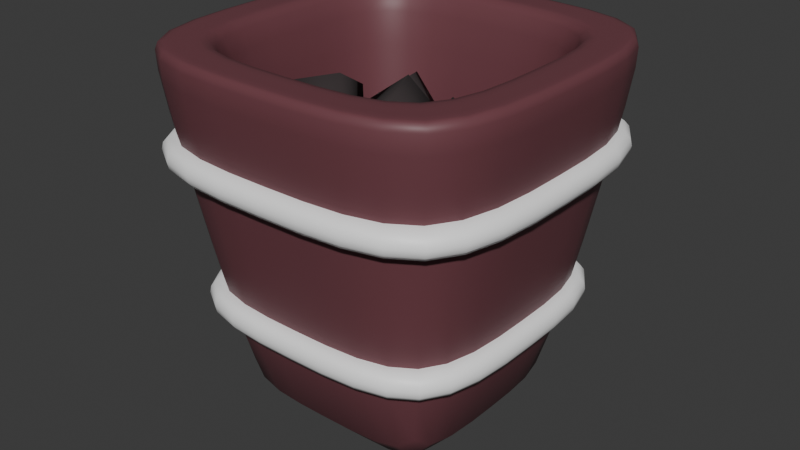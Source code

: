 # Source: BodyPart.blend  (saved by Blender 4.5.87; exported with 4.5.12 LTS)
import bpy
from mathutils import Matrix  # noqa: F401  (used for matrix-valued properties, if any)

bpy.ops.wm.read_factory_settings(use_empty=True)
scene = bpy.context.scene
scene.name = 'Scene'

# ---- collections
col_collection = bpy.data.collections.new('Collection'); scene.collection.children.link(col_collection)

# ---- materials (node trees are filled in below, after node groups)
mat_trashbin = bpy.data.materials.new('TrashBin')
mat_trashbin.alpha_threshold = 0.0
mat_trashbin.roughness = 0.5
mat_trashbin.line_color = (0.0, 0.0, 0.0, 1.0)
mat_binring = bpy.data.materials.new('BinRing')
mat_trash = bpy.data.materials.new('Trash')

# ---- material node trees
mat_trashbin.use_nodes = True; mat_trashbin.node_tree.nodes.clear()
_N = mat_trashbin.node_tree.nodes; _L = mat_trashbin.node_tree.links
n0 = _N.new('ShaderNodeOutputMaterial'); n0.name = 'Material Output'; n0.location = (200, 100)
n1 = _N.new('ShaderNodeBsdfPrincipled'); n1.name = 'Principled BSDF'; n1.location = (-200, 100)
n1.inputs[0].default_value = (0.1589, 0.05322, 0.06512, 1.0)
n1.inputs[3].default_value = 1.45
_L.new(n1.outputs[0], n0.inputs[0])
n0.is_active_output = True
mat_binring.use_nodes = True; mat_binring.node_tree.nodes.clear()
_N = mat_binring.node_tree.nodes; _L = mat_binring.node_tree.links
n0 = _N.new('ShaderNodeBsdfPrincipled'); n0.name = 'Principled BSDF'; n0.location = (-200, 100)
n0.inputs[0].default_value = (1.0, 1.0, 1.0, 1.0)
n1 = _N.new('ShaderNodeOutputMaterial'); n1.name = 'Material Output'; n1.location = (200, 100)
_L.new(n0.outputs[0], n1.inputs[0])
n1.is_active_output = True
mat_trash.use_nodes = True; mat_trash.node_tree.nodes.clear()
_N = mat_trash.node_tree.nodes; _L = mat_trash.node_tree.links
n0 = _N.new('ShaderNodeBsdfPrincipled'); n0.name = 'Principled BSDF'; n0.location = (-200, 100)
n0.inputs[0].default_value = (0.03666, 0.02785, 0.02871, 1.0)
n0.inputs[2].default_value = 1.0
n1 = _N.new('ShaderNodeOutputMaterial'); n1.name = 'Material Output'; n1.location = (200, 100)
_L.new(n0.outputs[0], n1.inputs[0])
n1.is_active_output = True

# ---- world
world_world = bpy.data.worlds.new('World'); scene.world = world_world
world_world.use_nodes = True; world_world.node_tree.nodes.clear()
_N = world_world.node_tree.nodes; _L = world_world.node_tree.links
n0 = _N.new('ShaderNodeOutputWorld'); n0.name = 'World Output'; n0.location = (200, 100)
n1 = _N.new('ShaderNodeBackground'); n1.name = 'Background'; n1.location = (-200, 100)
n1.inputs[0].default_value = (0.05088, 0.05088, 0.05088, 1.0)
_L.new(n1.outputs[0], n0.inputs[0])
n0.is_active_output = True
world_world.color = (0.05088, 0.05088, 0.05088)
world_world.sun_shadow_jitter_overblur = 0.0

# ---- meshes
me_cube = bpy.data.meshes.new('Cube')
me_cube.from_pydata([(0.6707, 0.6707, 1.0), (0.6295, 0.6295, -1.0), (0.6707, -0.6707, 1.0), (0.6295, -0.6295, -1.0), (-0.6707, 0.6707, 1.0), (-0.6295, 0.6295, -1.0), (-0.6707, -0.6707, 1.0), (-0.6295, -0.6295, -1.0), (1.0, -1.0, 1.0), (-1.0, -1.0, 1.0), (1.0, 1.0, 1.0), (-1.0, 1.0, 1.0), (0.4791, -0.4791, -0.792), (-0.4791, -0.4791, -0.792), (0.4791, 0.4791, -0.792), (-0.4791, 0.4791, -0.792), (-0.6295, 0.0, -1.0), (1.0, 0.0, 1.0), (-1.0, 0.0, 1.0), (0.6295, 0.0, -1.0), (0.6707, 0.0, 1.0), (-0.6707, 0.0, 1.0), (0.4791, 0.0, -0.792), (-0.4791, 0.0, -0.792), (0.0, 0.6295, -1.0), (0.0, -1.0, 1.0), (0.0, -0.6295, -1.0), (0.0, 1.0, 1.0), (0.0, -0.6707, 1.0), (0.0, 0.6707, 1.0), (0.0, -0.4791, -0.792), (0.0, 0.4791, -0.792), (0.0, 0.0, -0.792), (0.0, 0.0, -1.0), (0.7776, -0.7776, 1.0), (-0.7776, -0.7776, 1.0), (0.7776, 0.7776, 1.0), (-0.7776, 0.7776, 1.0), (-0.7776, 0.0, 1.0), (0.7776, 0.0, 1.0), (0.0, 0.7776, 1.0), (0.0, -0.7776, 1.0), (-0.9388, -0.9388, 1.0), (-0.9388, 0.9388, 1.0), (-0.9388, 0.0, 1.0), (0.9388, 0.0, 1.0), (0.0, 0.9388, 1.0), (0.0, -0.9388, 1.0), (0.9388, -0.9388, 1.0), (0.9388, 0.9388, 1.0)], [], [(21, 6, 13, 23), (26, 25, 9, 7), (16, 18, 11, 5), (33, 19, 3, 26), (19, 17, 8, 3), (24, 27, 10, 1), (47, 42, 9, 25), (45, 48, 8, 17), (44, 43, 11, 18), (46, 49, 10, 27), (32, 23, 13, 30), (28, 2, 12, 30), (29, 4, 15, 31), (20, 0, 14, 22), (2, 20, 22, 12), (31, 15, 23, 32), (42, 44, 18, 9), (49, 45, 17, 10), (1, 10, 17, 19), (24, 1, 19, 33), (7, 9, 18, 16), (4, 21, 23, 15), (5, 24, 33, 16), (14, 31, 32, 22), (0, 29, 31, 14), (6, 28, 30, 13), (22, 32, 30, 12), (43, 46, 27, 11), (48, 47, 25, 8), (5, 11, 27, 24), (16, 33, 26, 7), (3, 8, 25, 26), (2, 28, 41, 34), (4, 29, 40, 37), (0, 20, 39, 36), (6, 21, 38, 35), (29, 0, 36, 40), (21, 4, 37, 38), (20, 2, 34, 39), (28, 6, 35, 41), (34, 41, 47, 48), (37, 40, 46, 43), (36, 39, 45, 49), (35, 38, 44, 42), (40, 36, 49, 46), (38, 37, 43, 44), (39, 34, 48, 45), (41, 35, 42, 47)])
me_cube.polygons.foreach_set('use_smooth', [True] * 48)
_k = {(7, 16): 0.32425, (5, 24): 0.32425, (3, 26): 0.32425, (1, 19): 0.32425, (5, 16): 0.32425, (3, 19): 0.32425, (1, 24): 0.32425, (7, 26): 0.32425}
me_cube.attributes.new('crease_edge', 'FLOAT', 'EDGE').data.foreach_set('value', [_k.get((min(e.vertices), max(e.vertices)), 0.0) for e in me_cube.edges])
_uv = me_cube.uv_layers.new(name='UVMap')
_uv.uv.foreach_set('vector', [0.8338, 0.625, 0.8338, 0.7088, 0.8338, 0.7088, 0.8338, 0.625, 0.375, 0.875, 0.625, 0.875, 0.625, 1.0, 0.375, 1.0, 0.375, 0.125, 0.625, 0.125, 0.625, 0.25, 0.375, 0.25, 0.25, 0.625, 0.375, 0.625, 0.375, 0.75, 0.25, 0.75, 0.375, 0.625, 0.625, 0.625, 0.625, 0.75, 0.375, 0.75, 0.375, 0.375, 0.625, 0.375, 0.625, 0.5, 0.375, 0.5, 0.75, 0.7424, 0.8674, 0.7424, 0.875, 0.75, 0.75, 0.75, 0.6326, 0.625, 0.6326, 0.7424, 0.625, 0.75, 0.625, 0.625, 0.8674, 0.625, 0.8674, 0.5076, 0.875, 0.5, 0.875, 0.625, 0.75, 0.5076, 0.6326, 0.5076, 0.625, 0.5, 0.75, 0.5, 0.75, 0.625, 0.8338, 0.625, 0.8338, 0.7088, 0.75, 0.7088, 0.75, 0.7088, 0.6662, 0.7088, 0.6662, 0.7088, 0.75, 0.7088, 0.75, 0.5412, 0.8338, 0.5412, 0.8338, 0.5412, 0.75, 0.5412, 0.6662, 0.625, 0.6662, 0.5412, 0.6662, 0.5412, 0.6662, 0.625, 0.6662, 0.7088, 0.6662, 0.625, 0.6662, 0.625, 0.6662, 0.7088, 0.75, 0.5412, 0.8338, 0.5412, 0.8338, 0.625, 0.75, 0.625, 0.8674, 0.7424, 0.8674, 0.625, 0.875, 0.625, 0.875, 0.75, 0.6326, 0.5076, 0.6326, 0.625, 0.625, 0.625, 0.625, 0.5, 0.375, 0.5, 0.625, 0.5, 0.625, 0.625, 0.375, 0.625, 0.25, 0.5, 0.375, 0.5, 0.375, 0.625, 0.25, 0.625, 0.375, 0.0, 0.625, 0.0, 0.625, 0.125, 0.375, 0.125, 0.8338, 0.5412, 0.8338, 0.625, 0.8338, 0.625, 0.8338, 0.5412, 0.125, 0.5, 0.25, 0.5, 0.25, 0.625, 0.125, 0.625, 0.6662, 0.5412, 0.75, 0.5412, 0.75, 0.625, 0.6662, 0.625, 0.6662, 0.5412, 0.75, 0.5412, 0.75, 0.5412, 0.6662, 0.5412, 0.8338, 0.7088, 0.75, 0.7088, 0.75, 0.7088, 0.8338, 0.7088, 0.6662, 0.625, 0.75, 0.625, 0.75, 0.7088, 0.6662, 0.7088, 0.8674, 0.5076, 0.75, 0.5076, 0.75, 0.5, 0.875, 0.5, 0.6326, 0.7424, 0.75, 0.7424, 0.75, 0.75, 0.625, 0.75, 0.375, 0.25, 0.625, 0.25, 0.625, 0.375, 0.375, 0.375, 0.125, 0.625, 0.25, 0.625, 0.25, 0.75, 0.125, 0.75, 0.375, 0.75, 0.625, 0.75, 0.625, 0.875, 0.375, 0.875, 0.6662, 0.7088, 0.75, 0.7088, 0.75, 0.7294, 0.6456, 0.7294, 0.8338, 0.5412, 0.75, 0.5412, 0.75, 0.5206, 0.8544, 0.5206, 0.6662, 0.5412, 0.6662, 0.625, 0.6456, 0.625, 0.6456, 0.5206, 0.8338, 0.7088, 0.8338, 0.625, 0.8544, 0.625, 0.8544, 0.7294, 0.75, 0.5412, 0.6662, 0.5412, 0.6456, 0.5206, 0.75, 0.5206, 0.8338, 0.625, 0.8338, 0.5412, 0.8544, 0.5206, 0.8544, 0.625, 0.6662, 0.625, 0.6662, 0.7088, 0.6456, 0.7294, 0.6456, 0.625, 0.75, 0.7088, 0.8338, 0.7088, 0.8544, 0.7294, 0.75, 0.7294, 0.6456, 0.7294, 0.75, 0.7294, 0.75, 0.7424, 0.6326, 0.7424, 0.8544, 0.5206, 0.75, 0.5206, 0.75, 0.5076, 0.8674, 0.5076, 0.6456, 0.5206, 0.6456, 0.625, 0.6326, 0.625, 0.6326, 0.5076, 0.8544, 0.7294, 0.8544, 0.625, 0.8674, 0.625, 0.8674, 0.7424, 0.75, 0.5206, 0.6456, 0.5206, 0.6326, 0.5076, 0.75, 0.5076, 0.8544, 0.625, 0.8544, 0.5206, 0.8674, 0.5076, 0.8674, 0.625, 0.6456, 0.625, 0.6456, 0.7294, 0.6326, 0.7424, 0.6326, 0.625, 0.75, 0.7294, 0.8544, 0.7294, 0.8674, 0.7424, 0.75, 0.7424])
me_cube.materials.append(mat_trashbin)
me_cube.use_mirror_vertex_groups = False
me_cube.update()
me_cube_001 = bpy.data.meshes.new('Cube.001')
me_cube_001.from_pydata([(-1.0, -1.0, -1.0), (-1.0, -1.0, 1.0), (-1.0, 1.0, -1.0), (-1.0, 1.0, 1.0), (1.0, -1.0, -1.0), (1.0, -1.0, 1.0), (1.0, 1.0, -1.0), (1.0, 1.0, 1.0), (-1.297, 1.297, -1.297), (-1.297, -1.297, -1.297), (-1.297, -1.297, 1.297), (-1.297, 1.297, 1.297), (1.297, 1.297, -1.297), (1.297, 1.297, 1.297), (1.297, -1.297, -1.297), (1.297, -1.297, 1.297), (-1.0, 0.0, -1.0), (-1.0, 0.0, 1.0), (-1.297, 0.0, -1.297), (-1.297, 0.0, 1.297), (0.0, 1.0, -1.0), (0.0, 1.0, 1.0), (0.0, 1.297, -1.297), (0.0, 1.297, 1.297), (1.0, 0.0, -1.0), (1.0, 0.0, 1.0), (1.297, 0.0, -1.297), (1.297, 0.0, 1.297), (0.0, -1.0, -1.0), (0.0, -1.0, 1.0), (0.0, -1.297, -1.297), (0.0, -1.297, 1.297)], [], [(25, 5, 15, 27), (28, 4, 14, 30), (21, 7, 13, 23), (24, 6, 12, 26), (18, 19, 11, 8), (22, 23, 13, 12), (26, 27, 15, 14), (30, 31, 10, 9), (20, 2, 8, 22), (17, 3, 11, 19), (29, 1, 10, 31), (16, 0, 9, 18), (16, 17, 1, 0), (20, 21, 3, 2), (24, 25, 7, 6), (28, 29, 5, 4), (2, 3, 17, 16), (2, 16, 18, 8), (1, 17, 19, 10), (9, 10, 19, 18), (6, 7, 21, 20), (6, 20, 22, 12), (8, 11, 23, 22), (3, 21, 23, 11), (4, 5, 25, 24), (12, 13, 27, 26), (4, 24, 26, 14), (7, 25, 27, 13), (0, 1, 29, 28), (5, 29, 31, 15), (14, 15, 31, 30), (0, 28, 30, 9)])
me_cube_001.polygons.foreach_set('use_smooth', [True] * 32)
_uv = me_cube_001.uv_layers.new(name='UVMap')
_uv.uv.foreach_set('vector', [0.625, 0.625, 0.625, 0.75, 0.625, 0.75, 0.625, 0.625, 0.25, 0.75, 0.375, 0.75, 0.375, 0.75, 0.25, 0.75, 0.75, 0.5, 0.625, 0.5, 0.625, 0.5, 0.75, 0.5, 0.375, 0.625, 0.375, 0.5, 0.375, 0.5, 0.375, 0.625, 0.375, 0.125, 0.625, 0.125, 0.625, 0.25, 0.375, 0.25, 0.375, 0.375, 0.625, 0.375, 0.625, 0.5, 0.375, 0.5, 0.375, 0.625, 0.625, 0.625, 0.625, 0.75, 0.375, 0.75, 0.375, 0.875, 0.625, 0.875, 0.625, 1.0, 0.375, 1.0, 0.25, 0.5, 0.125, 0.5, 0.125, 0.5, 0.25, 0.5, 0.875, 0.625, 0.875, 0.5, 0.875, 0.5, 0.875, 0.625, 0.75, 0.75, 0.875, 0.75, 0.875, 0.75, 0.75, 0.75, 0.125, 0.625, 0.125, 0.75, 0.125, 0.75, 0.125, 0.625, 0.125, 0.625, 0.875, 0.625, 0.875, 0.75, 0.125, 0.75, 0.25, 0.5, 0.75, 0.5, 0.875, 0.5, 0.125, 0.5, 0.375, 0.625, 0.625, 0.625, 0.625, 0.5, 0.375, 0.5, 0.25, 0.75, 0.75, 0.75, 0.625, 0.75, 0.375, 0.75, 0.125, 0.5, 0.875, 0.5, 0.875, 0.625, 0.125, 0.625, 0.125, 0.5, 0.125, 0.625, 0.125, 0.625, 0.125, 0.5, 0.875, 0.75, 0.875, 0.625, 0.875, 0.625, 0.875, 0.75, 0.375, 0.0, 0.625, 0.0, 0.625, 0.125, 0.375, 0.125, 0.375, 0.5, 0.625, 0.5, 0.75, 0.5, 0.25, 0.5, 0.375, 0.5, 0.25, 0.5, 0.25, 0.5, 0.375, 0.5, 0.375, 0.25, 0.625, 0.25, 0.625, 0.375, 0.375, 0.375, 0.875, 0.5, 0.75, 0.5, 0.75, 0.5, 0.875, 0.5, 0.375, 0.75, 0.625, 0.75, 0.625, 0.625, 0.375, 0.625, 0.375, 0.5, 0.625, 0.5, 0.625, 0.625, 0.375, 0.625, 0.375, 0.75, 0.375, 0.625, 0.375, 0.625, 0.375, 0.75, 0.625, 0.5, 0.625, 0.625, 0.625, 0.625, 0.625, 0.5, 0.125, 0.75, 0.875, 0.75, 0.75, 0.75, 0.25, 0.75, 0.625, 0.75, 0.75, 0.75, 0.75, 0.75, 0.625, 0.75, 0.375, 0.75, 0.625, 0.75, 0.625, 0.875, 0.375, 0.875, 0.125, 0.75, 0.25, 0.75, 0.25, 0.75, 0.125, 0.75])
me_cube_001.materials.append(mat_binring)
me_cube_001.update()
me_cube_002 = bpy.data.meshes.new('Cube.002')
me_cube_002.from_pydata([(-1.0, -1.0, -1.0), (-1.0, -1.0, 1.0), (-1.0, 1.0, -1.0), (-1.0, 1.0, 1.0), (1.0, -1.0, -1.0), (1.0, -1.0, 1.0), (1.0, 1.0, -1.0), (1.0, 1.0, 1.0), (-1.297, 1.297, -1.297), (-1.297, -1.297, -1.297), (-1.297, -1.297, 1.297), (-1.297, 1.297, 1.297), (1.297, 1.297, -1.297), (1.297, 1.297, 1.297), (1.297, -1.297, -1.297), (1.297, -1.297, 1.297), (-1.0, 0.0, -1.0), (-1.0, 0.0, 1.0), (-1.297, 0.0, -1.297), (-1.297, 0.0, 1.297), (0.0, 1.0, -1.0), (0.0, 1.0, 1.0), (0.0, 1.297, -1.297), (0.0, 1.297, 1.297), (1.0, 0.0, -1.0), (1.0, 0.0, 1.0), (1.297, 0.0, -1.297), (1.297, 0.0, 1.297), (0.0, -1.0, -1.0), (0.0, -1.0, 1.0), (0.0, -1.297, -1.297), (0.0, -1.297, 1.297)], [], [(25, 5, 15, 27), (28, 4, 14, 30), (21, 7, 13, 23), (24, 6, 12, 26), (18, 19, 11, 8), (22, 23, 13, 12), (26, 27, 15, 14), (30, 31, 10, 9), (20, 2, 8, 22), (17, 3, 11, 19), (29, 1, 10, 31), (16, 0, 9, 18), (16, 17, 1, 0), (20, 21, 3, 2), (24, 25, 7, 6), (28, 29, 5, 4), (2, 3, 17, 16), (2, 16, 18, 8), (1, 17, 19, 10), (9, 10, 19, 18), (6, 7, 21, 20), (6, 20, 22, 12), (8, 11, 23, 22), (3, 21, 23, 11), (4, 5, 25, 24), (12, 13, 27, 26), (4, 24, 26, 14), (7, 25, 27, 13), (0, 1, 29, 28), (5, 29, 31, 15), (14, 15, 31, 30), (0, 28, 30, 9)])
me_cube_002.polygons.foreach_set('use_smooth', [True] * 32)
_uv = me_cube_002.uv_layers.new(name='UVMap')
_uv.uv.foreach_set('vector', [0.625, 0.625, 0.625, 0.75, 0.625, 0.75, 0.625, 0.625, 0.25, 0.75, 0.375, 0.75, 0.375, 0.75, 0.25, 0.75, 0.75, 0.5, 0.625, 0.5, 0.625, 0.5, 0.75, 0.5, 0.375, 0.625, 0.375, 0.5, 0.375, 0.5, 0.375, 0.625, 0.375, 0.125, 0.625, 0.125, 0.625, 0.25, 0.375, 0.25, 0.375, 0.375, 0.625, 0.375, 0.625, 0.5, 0.375, 0.5, 0.375, 0.625, 0.625, 0.625, 0.625, 0.75, 0.375, 0.75, 0.375, 0.875, 0.625, 0.875, 0.625, 1.0, 0.375, 1.0, 0.25, 0.5, 0.125, 0.5, 0.125, 0.5, 0.25, 0.5, 0.875, 0.625, 0.875, 0.5, 0.875, 0.5, 0.875, 0.625, 0.75, 0.75, 0.875, 0.75, 0.875, 0.75, 0.75, 0.75, 0.125, 0.625, 0.125, 0.75, 0.125, 0.75, 0.125, 0.625, 0.125, 0.625, 0.875, 0.625, 0.875, 0.75, 0.125, 0.75, 0.25, 0.5, 0.75, 0.5, 0.875, 0.5, 0.125, 0.5, 0.375, 0.625, 0.625, 0.625, 0.625, 0.5, 0.375, 0.5, 0.25, 0.75, 0.75, 0.75, 0.625, 0.75, 0.375, 0.75, 0.125, 0.5, 0.875, 0.5, 0.875, 0.625, 0.125, 0.625, 0.125, 0.5, 0.125, 0.625, 0.125, 0.625, 0.125, 0.5, 0.875, 0.75, 0.875, 0.625, 0.875, 0.625, 0.875, 0.75, 0.375, 0.0, 0.625, 0.0, 0.625, 0.125, 0.375, 0.125, 0.375, 0.5, 0.625, 0.5, 0.75, 0.5, 0.25, 0.5, 0.375, 0.5, 0.25, 0.5, 0.25, 0.5, 0.375, 0.5, 0.375, 0.25, 0.625, 0.25, 0.625, 0.375, 0.375, 0.375, 0.875, 0.5, 0.75, 0.5, 0.75, 0.5, 0.875, 0.5, 0.375, 0.75, 0.625, 0.75, 0.625, 0.625, 0.375, 0.625, 0.375, 0.5, 0.625, 0.5, 0.625, 0.625, 0.375, 0.625, 0.375, 0.75, 0.375, 0.625, 0.375, 0.625, 0.375, 0.75, 0.625, 0.5, 0.625, 0.625, 0.625, 0.625, 0.625, 0.5, 0.125, 0.75, 0.875, 0.75, 0.75, 0.75, 0.25, 0.75, 0.625, 0.75, 0.75, 0.75, 0.75, 0.75, 0.625, 0.75, 0.375, 0.75, 0.625, 0.75, 0.625, 0.875, 0.375, 0.875, 0.125, 0.75, 0.25, 0.75, 0.25, 0.75, 0.125, 0.75])
me_cube_002.materials.append(mat_binring)
me_cube_002.update()
me_plane = bpy.data.meshes.new('Plane')
me_plane.from_pydata([(-1.0, -1.0, 0.0), (1.0, -1.0, 0.0), (-1.0, 1.0, 0.0), (1.0, 1.0, 0.0), (-1.0, 0.3333, 0.0), (-1.0, -0.3333, 0.0), (1.0, -0.3333, 0.0), (1.0, 0.3333, 0.0), (-0.3333, -1.0, 0.0), (0.3333, -1.0, 0.0), (0.3333, 1.0, 0.0), (-0.3333, 1.0, 0.0), (0.3333, -0.3333, 0.3871), (-0.3333, -0.3333, 0.3871), (0.3333, 0.3333, 0.3871), (-0.3333, 0.3333, 0.3871)], [], [(14, 7, 3, 10), (9, 1, 6, 12), (12, 6, 7, 14), (5, 13, 15, 4), (13, 12, 14, 15), (0, 8, 13, 5), (8, 9, 12, 13), (4, 15, 11, 2), (15, 14, 10, 11)])
me_plane.polygons.foreach_set('use_smooth', [True] * 9)
_uv = me_plane.uv_layers.new(name='UVMap')
_uv.uv.foreach_set('vector', [0.6667, 0.6667, 1.0, 0.6667, 1.0, 1.0, 0.6667, 1.0, 0.6667, 0.0, 1.0, 0.0, 1.0, 0.3333, 0.6667, 0.3333, 0.6667, 0.3333, 1.0, 0.3333, 1.0, 0.6667, 0.6667, 0.6667, 0.0, 0.3333, 0.3333, 0.3333, 0.3333, 0.6667, 0.0, 0.6667, 0.3333, 0.3333, 0.6667, 0.3333, 0.6667, 0.6667, 0.3333, 0.6667, 0.0, 0.0, 0.3333, 0.0, 0.3333, 0.3333, 0.0, 0.3333, 0.3333, 0.0, 0.6667, 0.0, 0.6667, 0.3333, 0.3333, 0.3333, 0.0, 0.6667, 0.3333, 0.6667, 0.3333, 1.0, 0.0, 1.0, 0.3333, 0.6667, 0.6667, 0.6667, 0.6667, 1.0, 0.3333, 1.0])
me_plane.materials.append(mat_trash)
me_plane.update()
me_cube_003 = bpy.data.meshes.new('Cube.003')
me_cube_003.from_pydata([(-1.0, -1.0, -1.0), (-1.0, -1.0, 1.0), (-1.0, 1.0, -1.0), (-1.0, 1.0, 1.0), (1.0, -1.0, -1.0), (1.0, -1.0, 1.0), (1.0, 1.0, -1.0), (1.0, 1.0, 1.0)], [], [(0, 1, 3, 2), (2, 3, 7, 6), (6, 7, 5, 4), (4, 5, 1, 0), (2, 6, 4, 0), (7, 3, 1, 5)])
me_cube_003.polygons.foreach_set('use_smooth', [True] * 6)
_uv = me_cube_003.uv_layers.new(name='UVMap')
_uv.uv.foreach_set('vector', [0.375, 0.0, 0.625, 0.0, 0.625, 0.25, 0.375, 0.25, 0.375, 0.25, 0.625, 0.25, 0.625, 0.5, 0.375, 0.5, 0.375, 0.5, 0.625, 0.5, 0.625, 0.75, 0.375, 0.75, 0.375, 0.75, 0.625, 0.75, 0.625, 1.0, 0.375, 1.0, 0.125, 0.5, 0.375, 0.5, 0.375, 0.75, 0.125, 0.75, 0.625, 0.5, 0.875, 0.5, 0.875, 0.75, 0.625, 0.75])
me_cube_003.materials.append(mat_trash)
me_cube_003.update()
me_cube_004 = bpy.data.meshes.new('Cube.004')
me_cube_004.from_pydata([(-1.0, -1.0, -1.0), (-1.0, -1.0, 1.0), (-1.0, 1.0, -1.0), (-1.0, 1.0, 1.0), (1.0, -1.0, -1.0), (1.0, -1.0, 1.0), (1.0, 1.0, -1.0), (1.0, 1.0, 1.0)], [], [(0, 1, 3, 2), (2, 3, 7, 6), (6, 7, 5, 4), (4, 5, 1, 0), (2, 6, 4, 0), (7, 3, 1, 5)])
me_cube_004.polygons.foreach_set('use_smooth', [True] * 6)
_uv = me_cube_004.uv_layers.new(name='UVMap')
_uv.uv.foreach_set('vector', [0.375, 0.0, 0.625, 0.0, 0.625, 0.25, 0.375, 0.25, 0.375, 0.25, 0.625, 0.25, 0.625, 0.5, 0.375, 0.5, 0.375, 0.5, 0.625, 0.5, 0.625, 0.75, 0.375, 0.75, 0.375, 0.75, 0.625, 0.75, 0.625, 1.0, 0.375, 1.0, 0.125, 0.5, 0.375, 0.5, 0.375, 0.75, 0.125, 0.75, 0.625, 0.5, 0.875, 0.5, 0.875, 0.75, 0.625, 0.75])
me_cube_004.materials.append(mat_trash)
me_cube_004.update()
me_cube_005 = bpy.data.meshes.new('Cube.005')
me_cube_005.from_pydata([(-1.0, -1.0, -1.0), (-1.0, -1.0, 1.0), (-1.0, 1.0, -1.0), (-1.0, 1.0, 1.0), (1.0, -1.0, -1.0), (1.0, -1.0, 1.0), (1.0, 1.0, -1.0), (1.0, 1.0, 1.0)], [], [(0, 1, 3, 2), (2, 3, 7, 6), (6, 7, 5, 4), (4, 5, 1, 0), (2, 6, 4, 0), (7, 3, 1, 5)])
me_cube_005.polygons.foreach_set('use_smooth', [True] * 6)
_uv = me_cube_005.uv_layers.new(name='UVMap')
_uv.uv.foreach_set('vector', [0.375, 0.0, 0.625, 0.0, 0.625, 0.25, 0.375, 0.25, 0.375, 0.25, 0.625, 0.25, 0.625, 0.5, 0.375, 0.5, 0.375, 0.5, 0.625, 0.5, 0.625, 0.75, 0.375, 0.75, 0.375, 0.75, 0.625, 0.75, 0.625, 1.0, 0.375, 1.0, 0.125, 0.5, 0.375, 0.5, 0.375, 0.75, 0.125, 0.75, 0.625, 0.5, 0.875, 0.5, 0.875, 0.75, 0.625, 0.75])
me_cube_005.materials.append(mat_trash)
me_cube_005.update()
me_cube_006 = bpy.data.meshes.new('Cube.006')
me_cube_006.from_pydata([(-1.0, -1.0, -1.0), (-1.0, -1.0, 1.0), (-1.0, 1.0, -1.0), (-1.0, 1.0, 1.0), (1.0, -1.0, -1.0), (1.0, -1.0, 1.0), (1.0, 1.0, -1.0), (1.0, 1.0, 1.0)], [], [(0, 1, 3, 2), (2, 3, 7, 6), (6, 7, 5, 4), (4, 5, 1, 0), (2, 6, 4, 0), (7, 3, 1, 5)])
me_cube_006.polygons.foreach_set('use_smooth', [True] * 6)
_uv = me_cube_006.uv_layers.new(name='UVMap')
_uv.uv.foreach_set('vector', [0.375, 0.0, 0.625, 0.0, 0.625, 0.25, 0.375, 0.25, 0.375, 0.25, 0.625, 0.25, 0.625, 0.5, 0.375, 0.5, 0.375, 0.5, 0.625, 0.5, 0.625, 0.75, 0.375, 0.75, 0.375, 0.75, 0.625, 0.75, 0.625, 1.0, 0.375, 1.0, 0.125, 0.5, 0.375, 0.5, 0.375, 0.75, 0.125, 0.75, 0.625, 0.5, 0.875, 0.5, 0.875, 0.75, 0.625, 0.75])
me_cube_006.materials.append(mat_trash)
me_cube_006.update()
me_cube_007 = bpy.data.meshes.new('Cube.007')
me_cube_007.from_pydata([(-1.0, -1.0, -1.0), (-1.0, -1.0, 1.0), (-1.0, 1.0, -1.0), (-1.0, 1.0, 1.0), (1.0, -1.0, -1.0), (1.0, -1.0, 1.0), (1.0, 1.0, -1.0), (1.0, 1.0, 1.0)], [], [(0, 1, 3, 2), (2, 3, 7, 6), (6, 7, 5, 4), (4, 5, 1, 0), (2, 6, 4, 0), (7, 3, 1, 5)])
me_cube_007.polygons.foreach_set('use_smooth', [True] * 6)
_uv = me_cube_007.uv_layers.new(name='UVMap')
_uv.uv.foreach_set('vector', [0.375, 0.0, 0.625, 0.0, 0.625, 0.25, 0.375, 0.25, 0.375, 0.25, 0.625, 0.25, 0.625, 0.5, 0.375, 0.5, 0.375, 0.5, 0.625, 0.5, 0.625, 0.75, 0.375, 0.75, 0.375, 0.75, 0.625, 0.75, 0.625, 1.0, 0.375, 1.0, 0.125, 0.5, 0.375, 0.5, 0.375, 0.75, 0.125, 0.75, 0.625, 0.5, 0.875, 0.5, 0.875, 0.75, 0.625, 0.75])
me_cube_007.materials.append(mat_trash)
me_cube_007.update()
me_cube_008 = bpy.data.meshes.new('Cube.008')
me_cube_008.from_pydata([(-1.0, -1.0, -1.0), (-1.0, -1.0, 1.0), (-1.0, 1.0, -1.0), (-1.0, 1.0, 1.0), (1.0, -1.0, -1.0), (1.0, -1.0, 1.0), (1.0, 1.0, -1.0), (1.0, 1.0, 1.0)], [], [(0, 1, 3, 2), (2, 3, 7, 6), (6, 7, 5, 4), (4, 5, 1, 0), (2, 6, 4, 0), (7, 3, 1, 5)])
me_cube_008.polygons.foreach_set('use_smooth', [True] * 6)
_uv = me_cube_008.uv_layers.new(name='UVMap')
_uv.uv.foreach_set('vector', [0.375, 0.0, 0.625, 0.0, 0.625, 0.25, 0.375, 0.25, 0.375, 0.25, 0.625, 0.25, 0.625, 0.5, 0.375, 0.5, 0.375, 0.5, 0.625, 0.5, 0.625, 0.75, 0.375, 0.75, 0.375, 0.75, 0.625, 0.75, 0.625, 1.0, 0.375, 1.0, 0.125, 0.5, 0.375, 0.5, 0.375, 0.75, 0.125, 0.75, 0.625, 0.5, 0.875, 0.5, 0.875, 0.75, 0.625, 0.75])
me_cube_008.materials.append(mat_trash)
me_cube_008.update()

# ---- objects
ob_cube = bpy.data.objects.new('Cube', me_cube)
ob_cube_001 = bpy.data.objects.new('Cube.001', me_cube_001)
ob_cube_002 = bpy.data.objects.new('Cube.002', me_cube_002)
ob_plane = bpy.data.objects.new('Plane', me_plane)
ob_cube_003 = bpy.data.objects.new('Cube.003', me_cube_003)
ob_cube_004 = bpy.data.objects.new('Cube.004', me_cube_004)
ob_cube_005 = bpy.data.objects.new('Cube.005', me_cube_005)
ob_cube_006 = bpy.data.objects.new('Cube.006', me_cube_006)
ob_cube_007 = bpy.data.objects.new('Cube.007', me_cube_007)
ob_cube_008 = bpy.data.objects.new('Cube.008', me_cube_008)

# ---- transforms, parenting, visibility, modifiers, constraints
ob_cube.location = (0.0, 0.0, 0.5933)
ob_cube.scale = (0.4931, 0.4931, 0.4931)
ob_cube.lock_rotations_4d = False
ob_cube.empty_display_type = 'ARROWS'
ob_cube.lineart.crease_threshold = 0.0
_m = ob_cube.modifiers.new('Subdivision', 'SUBSURF')
_m.levels = 2
ob_cube_001.location = (0.0, 0.0, 0.426)
ob_cube_001.scale = (0.3183, 0.3183, 0.03702)
_m = ob_cube_001.modifiers.new('Subdivision', 'SUBSURF')
_m.levels = 2
ob_cube_002.location = (0.0, 0.0, 0.8223)
ob_cube_002.scale = (0.3729, 0.3729, 0.03702)
_m = ob_cube_002.modifiers.new('Subdivision', 'SUBSURF')
_m.levels = 2
ob_plane.location = (0.0, 0.0, 0.6931)
ob_plane.scale = (0.3349, 0.3349, 0.3349)
ob_cube_003.location = (-0.1145, 0.1527, 0.8249)
ob_cube_003.rotation_euler = (-0.2919, -0.5646, 0.6841)
ob_cube_003.scale = (0.06802, 0.06802, 0.06802)
ob_cube_004.location = (0.08836, 0.1317, 0.7915)
ob_cube_004.rotation_euler = (-0.5317, -0.2419, 0.3894)
ob_cube_004.scale = (0.06802, 0.06802, 0.06802)
ob_cube_005.location = (-0.1918, -0.04762, 0.8684)
ob_cube_005.rotation_euler = (-0.5317, -0.2419, 0.3894)
ob_cube_005.scale = (0.06802, 0.06802, 0.06802)
ob_cube_006.location = (0.02126, -0.1746, 0.852)
ob_cube_006.rotation_euler = (0.2184, -0.7065, 1.12)
ob_cube_006.scale = (0.06802, 0.06802, 0.06802)
ob_cube_007.location = (0.196, -0.01293, 0.8599)
ob_cube_007.rotation_euler = (0.2184, -0.7065, 1.12)
ob_cube_007.scale = (0.06802, 0.06802, 0.06802)
ob_cube_008.location = (-0.009235, -0.001629, 0.8653)
ob_cube_008.rotation_euler = (0.253, -0.639, 0.1863)
ob_cube_008.scale = (0.06802, 0.06802, 0.06802)

# ---- collection membership
col_collection.objects.link(ob_cube)
col_collection.objects.link(ob_cube_001)
col_collection.objects.link(ob_cube_002)
col_collection.objects.link(ob_plane)
col_collection.objects.link(ob_cube_003)
col_collection.objects.link(ob_cube_004)
col_collection.objects.link(ob_cube_005)
col_collection.objects.link(ob_cube_006)
col_collection.objects.link(ob_cube_007)
col_collection.objects.link(ob_cube_008)

# ---- scene / render settings (as saved in the file)
scene.frame_start = 1; scene.frame_end = 250; scene.frame_set(1)
scene.render.engine = 'BLENDER_EEVEE_NEXT'
bpy.context.view_layer.update()

# ---- added for rendering (the .blend has no active camera and no usable light): camera, sun
cam_auto = bpy.data.cameras.new('AutoCamera')
cam_auto.lens = 50.0
cam_auto.sensor_width = 36.0
cam_auto.clip_end = 1000.0
ob_auto_camera = bpy.data.objects.new('AutoCamera', cam_auto)
scene.collection.objects.link(ob_auto_camera)
ob_auto_camera.location = (1.58051, -1.89661, 1.85768)
ob_auto_camera.rotation_euler = (1.09748, -7.21219e-08, 0.694738)
scene.camera = ob_auto_camera
light_auto_sun = bpy.data.lights.new('AutoSun', 'SUN')
light_auto_sun.energy = 3.0
light_auto_sun.angle = 0.0523599
ob_auto_sun = bpy.data.objects.new('AutoSun', light_auto_sun)
scene.collection.objects.link(ob_auto_sun)
ob_auto_sun.rotation_euler = (0.872665, 0.174533, 0.523599)
bpy.context.view_layer.update()
